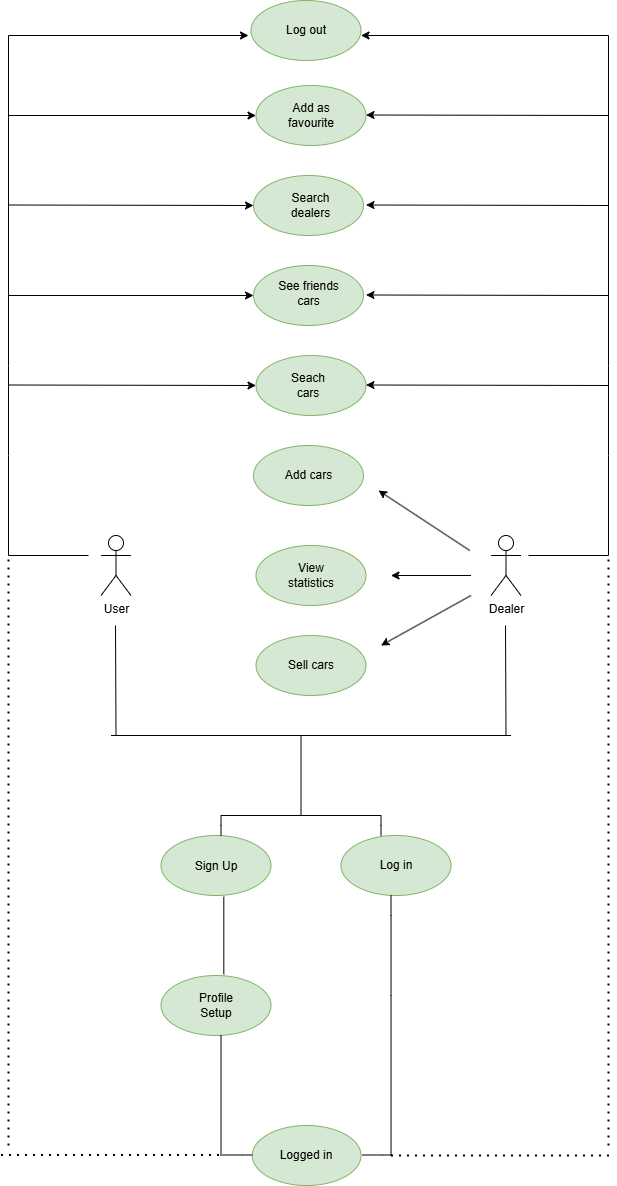

The diagram above was exported from draw.io. Its source (the exported page's mxGraphModel, read from the mxfile embedded in the PNG):
<mxGraphModel dx="1050" dy="522" grid="1" gridSize="10" guides="1" tooltips="1" connect="1" arrows="1" fold="1" page="1" pageScale="1" pageWidth="827" pageHeight="1169" math="0" shadow="0">
  <root>
    <mxCell id="0" />
    <mxCell id="1" parent="0" />
    <mxCell id="oMDx0Ei6fO90JaAQC82B-38" value="" style="ellipse;whiteSpace=wrap;html=1;fillColor=#d5e8d4;strokeColor=#82b366;" vertex="1" parent="1">
      <mxGeometry x="407.5" y="880" width="110" height="60" as="geometry" />
    </mxCell>
    <mxCell id="oMDx0Ei6fO90JaAQC82B-39" value="Seach cars" style="text;html=1;align=center;verticalAlign=middle;whiteSpace=wrap;rounded=0;" vertex="1" parent="1">
      <mxGeometry x="430" y="895" width="60" height="30" as="geometry" />
    </mxCell>
    <mxCell id="oMDx0Ei6fO90JaAQC82B-41" value="" style="ellipse;whiteSpace=wrap;html=1;fillColor=#d5e8d4;strokeColor=#82b366;" vertex="1" parent="1">
      <mxGeometry x="405" y="700" width="110" height="60" as="geometry" />
    </mxCell>
    <mxCell id="oMDx0Ei6fO90JaAQC82B-42" value="" style="ellipse;whiteSpace=wrap;html=1;fillColor=#d5e8d4;strokeColor=#82b366;" vertex="1" parent="1">
      <mxGeometry x="407.5" y="610" width="110" height="60" as="geometry" />
    </mxCell>
    <mxCell id="oMDx0Ei6fO90JaAQC82B-44" value="" style="ellipse;whiteSpace=wrap;html=1;fillColor=#d5e8d4;strokeColor=#82b366;" vertex="1" parent="1">
      <mxGeometry x="405" y="970" width="110" height="60" as="geometry" />
    </mxCell>
    <mxCell id="oMDx0Ei6fO90JaAQC82B-45" value="" style="ellipse;whiteSpace=wrap;html=1;fillColor=#d5e8d4;strokeColor=#82b366;" vertex="1" parent="1">
      <mxGeometry x="402.5" y="525" width="110" height="60" as="geometry" />
    </mxCell>
    <mxCell id="oMDx0Ei6fO90JaAQC82B-47" value="Search dealers" style="text;html=1;align=center;verticalAlign=middle;whiteSpace=wrap;rounded=0;" vertex="1" parent="1">
      <mxGeometry x="430" y="717.5" width="65" height="25" as="geometry" />
    </mxCell>
    <mxCell id="oMDx0Ei6fO90JaAQC82B-48" value="Add as favourite" style="text;html=1;align=center;verticalAlign=middle;whiteSpace=wrap;rounded=0;" vertex="1" parent="1">
      <mxGeometry x="432.5" y="625" width="60" height="30" as="geometry" />
    </mxCell>
    <mxCell id="oMDx0Ei6fO90JaAQC82B-51" value="Log out" style="text;html=1;align=center;verticalAlign=middle;whiteSpace=wrap;rounded=0;" vertex="1" parent="1">
      <mxGeometry x="427.5" y="540" width="60" height="30" as="geometry" />
    </mxCell>
    <mxCell id="oMDx0Ei6fO90JaAQC82B-52" value="Add cars" style="text;html=1;align=center;verticalAlign=middle;whiteSpace=wrap;rounded=0;" vertex="1" parent="1">
      <mxGeometry x="432.5" y="985" width="55" height="30" as="geometry" />
    </mxCell>
    <mxCell id="oMDx0Ei6fO90JaAQC82B-55" value="" style="group" vertex="1" connectable="0" parent="1">
      <mxGeometry x="252.5" y="1060" width="420" height="650" as="geometry" />
    </mxCell>
    <mxCell id="oMDx0Ei6fO90JaAQC82B-1" value="User" style="shape=umlActor;verticalLabelPosition=bottom;verticalAlign=top;html=1;outlineConnect=0;" vertex="1" parent="oMDx0Ei6fO90JaAQC82B-55">
      <mxGeometry width="30" height="60" as="geometry" />
    </mxCell>
    <mxCell id="oMDx0Ei6fO90JaAQC82B-2" value="Dealer&lt;div&gt;&lt;br&gt;&lt;/div&gt;" style="shape=umlActor;verticalLabelPosition=bottom;verticalAlign=top;html=1;outlineConnect=0;" vertex="1" parent="oMDx0Ei6fO90JaAQC82B-55">
      <mxGeometry x="390" width="30" height="60" as="geometry" />
    </mxCell>
    <mxCell id="oMDx0Ei6fO90JaAQC82B-3" value="" style="ellipse;whiteSpace=wrap;html=1;fillColor=#d5e8d4;strokeColor=#82b366;" vertex="1" parent="oMDx0Ei6fO90JaAQC82B-55">
      <mxGeometry x="60" y="300" width="110" height="60" as="geometry" />
    </mxCell>
    <mxCell id="oMDx0Ei6fO90JaAQC82B-4" value="Sign Up" style="text;html=1;align=center;verticalAlign=middle;whiteSpace=wrap;rounded=0;" vertex="1" parent="oMDx0Ei6fO90JaAQC82B-55">
      <mxGeometry x="85" y="316.25" width="60" height="30" as="geometry" />
    </mxCell>
    <mxCell id="oMDx0Ei6fO90JaAQC82B-6" value="" style="endArrow=none;html=1;rounded=0;" edge="1" parent="oMDx0Ei6fO90JaAQC82B-55">
      <mxGeometry width="50" height="50" relative="1" as="geometry">
        <mxPoint x="15" y="200" as="sourcePoint" />
        <mxPoint x="14.5" y="90" as="targetPoint" />
      </mxGeometry>
    </mxCell>
    <mxCell id="oMDx0Ei6fO90JaAQC82B-8" value="" style="endArrow=none;html=1;rounded=0;" edge="1" parent="oMDx0Ei6fO90JaAQC82B-55">
      <mxGeometry width="50" height="50" relative="1" as="geometry">
        <mxPoint x="405" y="200" as="sourcePoint" />
        <mxPoint x="404.5" y="90" as="targetPoint" />
      </mxGeometry>
    </mxCell>
    <mxCell id="oMDx0Ei6fO90JaAQC82B-12" value="" style="endArrow=none;html=1;rounded=0;" edge="1" parent="oMDx0Ei6fO90JaAQC82B-55">
      <mxGeometry width="50" height="50" relative="1" as="geometry">
        <mxPoint x="10" y="200" as="sourcePoint" />
        <mxPoint x="410" y="200" as="targetPoint" />
        <Array as="points">
          <mxPoint x="220" y="200" />
        </Array>
      </mxGeometry>
    </mxCell>
    <mxCell id="oMDx0Ei6fO90JaAQC82B-15" value="" style="ellipse;whiteSpace=wrap;html=1;fillColor=#d5e8d4;strokeColor=#82b366;" vertex="1" parent="oMDx0Ei6fO90JaAQC82B-55">
      <mxGeometry x="240" y="300" width="110" height="60" as="geometry" />
    </mxCell>
    <mxCell id="oMDx0Ei6fO90JaAQC82B-16" value="Log in" style="text;html=1;align=center;verticalAlign=middle;whiteSpace=wrap;rounded=0;" vertex="1" parent="oMDx0Ei6fO90JaAQC82B-55">
      <mxGeometry x="261.25" y="313.75" width="67.5" height="32.5" as="geometry" />
    </mxCell>
    <mxCell id="oMDx0Ei6fO90JaAQC82B-18" value="" style="endArrow=none;html=1;rounded=0;" edge="1" parent="oMDx0Ei6fO90JaAQC82B-55">
      <mxGeometry width="50" height="50" relative="1" as="geometry">
        <mxPoint x="200" y="280" as="sourcePoint" />
        <mxPoint x="200" y="200" as="targetPoint" />
      </mxGeometry>
    </mxCell>
    <mxCell id="oMDx0Ei6fO90JaAQC82B-19" value="" style="endArrow=none;html=1;rounded=0;" edge="1" parent="oMDx0Ei6fO90JaAQC82B-55">
      <mxGeometry width="50" height="50" relative="1" as="geometry">
        <mxPoint x="120" y="280" as="sourcePoint" />
        <mxPoint x="200" y="280" as="targetPoint" />
      </mxGeometry>
    </mxCell>
    <mxCell id="oMDx0Ei6fO90JaAQC82B-20" value="" style="endArrow=none;html=1;rounded=0;" edge="1" parent="oMDx0Ei6fO90JaAQC82B-55">
      <mxGeometry width="50" height="50" relative="1" as="geometry">
        <mxPoint x="200" y="280" as="sourcePoint" />
        <mxPoint x="280" y="280" as="targetPoint" />
      </mxGeometry>
    </mxCell>
    <mxCell id="oMDx0Ei6fO90JaAQC82B-23" value="" style="endArrow=none;html=1;rounded=0;" edge="1" parent="oMDx0Ei6fO90JaAQC82B-55">
      <mxGeometry width="50" height="50" relative="1" as="geometry">
        <mxPoint x="120" y="300" as="sourcePoint" />
        <mxPoint x="120" y="280" as="targetPoint" />
        <Array as="points">
          <mxPoint x="120" y="290" />
        </Array>
      </mxGeometry>
    </mxCell>
    <mxCell id="oMDx0Ei6fO90JaAQC82B-24" value="" style="endArrow=none;html=1;rounded=0;" edge="1" parent="oMDx0Ei6fO90JaAQC82B-55">
      <mxGeometry width="50" height="50" relative="1" as="geometry">
        <mxPoint x="280" y="300" as="sourcePoint" />
        <mxPoint x="280" y="280" as="targetPoint" />
        <Array as="points">
          <mxPoint x="280" y="290" />
        </Array>
      </mxGeometry>
    </mxCell>
    <mxCell id="oMDx0Ei6fO90JaAQC82B-26" value="" style="ellipse;whiteSpace=wrap;html=1;fillColor=#d5e8d4;strokeColor=#82b366;" vertex="1" parent="oMDx0Ei6fO90JaAQC82B-55">
      <mxGeometry x="60" y="440" width="110" height="60" as="geometry" />
    </mxCell>
    <mxCell id="oMDx0Ei6fO90JaAQC82B-29" value="Profile Setup" style="text;html=1;align=center;verticalAlign=middle;whiteSpace=wrap;rounded=0;" vertex="1" parent="oMDx0Ei6fO90JaAQC82B-55">
      <mxGeometry x="85" y="455" width="60" height="30" as="geometry" />
    </mxCell>
    <mxCell id="oMDx0Ei6fO90JaAQC82B-30" value="" style="endArrow=none;html=1;rounded=0;entryX=0.571;entryY=1.02;entryDx=0;entryDy=0;entryPerimeter=0;exitX=0.571;exitY=-0.02;exitDx=0;exitDy=0;exitPerimeter=0;" edge="1" parent="oMDx0Ei6fO90JaAQC82B-55" source="oMDx0Ei6fO90JaAQC82B-26" target="oMDx0Ei6fO90JaAQC82B-3">
      <mxGeometry width="50" height="50" relative="1" as="geometry">
        <mxPoint x="110" y="440" as="sourcePoint" />
        <mxPoint x="160" y="390" as="targetPoint" />
      </mxGeometry>
    </mxCell>
    <mxCell id="oMDx0Ei6fO90JaAQC82B-31" value="" style="ellipse;whiteSpace=wrap;html=1;fillColor=#d5e8d4;strokeColor=#82b366;" vertex="1" parent="oMDx0Ei6fO90JaAQC82B-55">
      <mxGeometry x="151.25" y="590" width="108.75" height="60" as="geometry" />
    </mxCell>
    <mxCell id="oMDx0Ei6fO90JaAQC82B-32" value="Logged in" style="text;html=1;align=center;verticalAlign=middle;whiteSpace=wrap;rounded=0;" vertex="1" parent="oMDx0Ei6fO90JaAQC82B-55">
      <mxGeometry x="175.63" y="605" width="60" height="30" as="geometry" />
    </mxCell>
    <mxCell id="oMDx0Ei6fO90JaAQC82B-33" value="" style="endArrow=none;html=1;rounded=0;" edge="1" parent="oMDx0Ei6fO90JaAQC82B-55">
      <mxGeometry width="50" height="50" relative="1" as="geometry">
        <mxPoint x="120" y="620" as="sourcePoint" />
        <mxPoint x="120" y="500" as="targetPoint" />
      </mxGeometry>
    </mxCell>
    <mxCell id="oMDx0Ei6fO90JaAQC82B-34" value="" style="endArrow=none;html=1;rounded=0;" edge="1" parent="oMDx0Ei6fO90JaAQC82B-55">
      <mxGeometry width="50" height="50" relative="1" as="geometry">
        <mxPoint x="121.25" y="619.5" as="sourcePoint" />
        <mxPoint x="151.25" y="619.5" as="targetPoint" />
        <Array as="points">
          <mxPoint x="141.25" y="619.5" />
        </Array>
      </mxGeometry>
    </mxCell>
    <mxCell id="oMDx0Ei6fO90JaAQC82B-36" value="" style="endArrow=none;html=1;rounded=0;entryX=0.727;entryY=1;entryDx=0;entryDy=0;entryPerimeter=0;" edge="1" parent="oMDx0Ei6fO90JaAQC82B-55">
      <mxGeometry width="50" height="50" relative="1" as="geometry">
        <mxPoint x="290.03" y="620" as="sourcePoint" />
        <mxPoint x="290" y="360" as="targetPoint" />
        <Array as="points">
          <mxPoint x="290.03" y="460" />
          <mxPoint x="290.03" y="380" />
        </Array>
      </mxGeometry>
    </mxCell>
    <mxCell id="oMDx0Ei6fO90JaAQC82B-37" value="" style="endArrow=none;html=1;rounded=0;" edge="1" parent="oMDx0Ei6fO90JaAQC82B-55">
      <mxGeometry width="50" height="50" relative="1" as="geometry">
        <mxPoint x="261.25" y="619.5" as="sourcePoint" />
        <mxPoint x="291.25" y="619.5" as="targetPoint" />
        <Array as="points">
          <mxPoint x="281.25" y="619.5" />
        </Array>
      </mxGeometry>
    </mxCell>
    <mxCell id="oMDx0Ei6fO90JaAQC82B-68" value="" style="endArrow=none;dashed=1;html=1;dashPattern=1 3;strokeWidth=2;rounded=0;" edge="1" parent="oMDx0Ei6fO90JaAQC82B-55">
      <mxGeometry width="50" height="50" relative="1" as="geometry">
        <mxPoint x="290" y="620" as="sourcePoint" />
        <mxPoint x="510" y="620" as="targetPoint" />
      </mxGeometry>
    </mxCell>
    <mxCell id="oMDx0Ei6fO90JaAQC82B-71" value="" style="endArrow=none;dashed=1;html=1;dashPattern=1 3;strokeWidth=2;rounded=0;" edge="1" parent="oMDx0Ei6fO90JaAQC82B-55">
      <mxGeometry width="50" height="50" relative="1" as="geometry">
        <mxPoint x="-100" y="619.5" as="sourcePoint" />
        <mxPoint x="120" y="619.5" as="targetPoint" />
      </mxGeometry>
    </mxCell>
    <mxCell id="oMDx0Ei6fO90JaAQC82B-43" value="" style="ellipse;whiteSpace=wrap;html=1;fillColor=#d5e8d4;strokeColor=#82b366;" vertex="1" parent="oMDx0Ei6fO90JaAQC82B-55">
      <mxGeometry x="155" y="10" width="110" height="60" as="geometry" />
    </mxCell>
    <mxCell id="oMDx0Ei6fO90JaAQC82B-46" value="Sell cars" style="ellipse;whiteSpace=wrap;html=1;fillColor=#d5e8d4;strokeColor=#82b366;" vertex="1" parent="oMDx0Ei6fO90JaAQC82B-55">
      <mxGeometry x="155" y="100" width="110" height="60" as="geometry" />
    </mxCell>
    <mxCell id="oMDx0Ei6fO90JaAQC82B-50" value="View statistics" style="text;html=1;align=center;verticalAlign=middle;whiteSpace=wrap;rounded=0;" vertex="1" parent="oMDx0Ei6fO90JaAQC82B-55">
      <mxGeometry x="180" y="25" width="60" height="30" as="geometry" />
    </mxCell>
    <mxCell id="oMDx0Ei6fO90JaAQC82B-87" value="" style="endArrow=classic;html=1;rounded=0;" edge="1" parent="oMDx0Ei6fO90JaAQC82B-55">
      <mxGeometry width="50" height="50" relative="1" as="geometry">
        <mxPoint x="370" y="40" as="sourcePoint" />
        <mxPoint x="290" y="40" as="targetPoint" />
      </mxGeometry>
    </mxCell>
    <mxCell id="oMDx0Ei6fO90JaAQC82B-90" value="" style="endArrow=classic;html=1;rounded=0;" edge="1" parent="oMDx0Ei6fO90JaAQC82B-55">
      <mxGeometry width="50" height="50" relative="1" as="geometry">
        <mxPoint x="370" y="60" as="sourcePoint" />
        <mxPoint x="280" y="110" as="targetPoint" />
      </mxGeometry>
    </mxCell>
    <mxCell id="oMDx0Ei6fO90JaAQC82B-57" value="" style="group" vertex="1" connectable="0" parent="1">
      <mxGeometry x="405" y="790" width="110" height="60" as="geometry" />
    </mxCell>
    <mxCell id="oMDx0Ei6fO90JaAQC82B-53" value="" style="ellipse;whiteSpace=wrap;html=1;fillColor=#d5e8d4;strokeColor=#82b366;" vertex="1" parent="oMDx0Ei6fO90JaAQC82B-57">
      <mxGeometry width="110" height="60" as="geometry" />
    </mxCell>
    <mxCell id="oMDx0Ei6fO90JaAQC82B-54" value="See friends cars" style="text;html=1;align=center;verticalAlign=middle;whiteSpace=wrap;rounded=0;" vertex="1" parent="oMDx0Ei6fO90JaAQC82B-57">
      <mxGeometry x="21.25" y="10" width="68.75" height="35" as="geometry" />
    </mxCell>
    <mxCell id="oMDx0Ei6fO90JaAQC82B-60" value="" style="endArrow=none;html=1;rounded=0;" edge="1" parent="1">
      <mxGeometry width="50" height="50" relative="1" as="geometry">
        <mxPoint x="680" y="1080" as="sourcePoint" />
        <mxPoint x="760" y="1080" as="targetPoint" />
      </mxGeometry>
    </mxCell>
    <mxCell id="oMDx0Ei6fO90JaAQC82B-61" value="" style="endArrow=none;html=1;rounded=0;" edge="1" parent="1">
      <mxGeometry width="50" height="50" relative="1" as="geometry">
        <mxPoint x="760" y="1080" as="sourcePoint" />
        <mxPoint x="760" y="560" as="targetPoint" />
        <Array as="points">
          <mxPoint x="760" y="980" />
          <mxPoint x="760" y="890" />
        </Array>
      </mxGeometry>
    </mxCell>
    <mxCell id="oMDx0Ei6fO90JaAQC82B-66" value="" style="endArrow=none;html=1;rounded=0;exitX=1;exitY=0.583;exitDx=0;exitDy=0;exitPerimeter=0;endFill=0;startArrow=classic;startFill=1;" edge="1" parent="1" source="oMDx0Ei6fO90JaAQC82B-45">
      <mxGeometry width="50" height="50" relative="1" as="geometry">
        <mxPoint x="630" y="600" as="sourcePoint" />
        <mxPoint x="760" y="560" as="targetPoint" />
      </mxGeometry>
    </mxCell>
    <mxCell id="oMDx0Ei6fO90JaAQC82B-69" value="" style="endArrow=none;dashed=1;html=1;dashPattern=1 3;strokeWidth=2;rounded=0;" edge="1" parent="1">
      <mxGeometry width="50" height="50" relative="1" as="geometry">
        <mxPoint x="760" y="1670" as="sourcePoint" />
        <mxPoint x="760" y="1080" as="targetPoint" />
        <Array as="points" />
      </mxGeometry>
    </mxCell>
    <mxCell id="oMDx0Ei6fO90JaAQC82B-72" value="" style="endArrow=none;html=1;rounded=0;" edge="1" parent="1">
      <mxGeometry width="50" height="50" relative="1" as="geometry">
        <mxPoint x="160" y="1080" as="sourcePoint" />
        <mxPoint x="160" y="560" as="targetPoint" />
        <Array as="points">
          <mxPoint x="160" y="980" />
          <mxPoint x="160" y="890" />
        </Array>
      </mxGeometry>
    </mxCell>
    <mxCell id="oMDx0Ei6fO90JaAQC82B-74" value="" style="endArrow=none;dashed=1;html=1;dashPattern=1 3;strokeWidth=2;rounded=0;" edge="1" parent="1">
      <mxGeometry width="50" height="50" relative="1" as="geometry">
        <mxPoint x="160" y="1670" as="sourcePoint" />
        <mxPoint x="160" y="1080" as="targetPoint" />
        <Array as="points" />
      </mxGeometry>
    </mxCell>
    <mxCell id="oMDx0Ei6fO90JaAQC82B-75" value="" style="endArrow=none;html=1;rounded=0;" edge="1" parent="1">
      <mxGeometry width="50" height="50" relative="1" as="geometry">
        <mxPoint x="160" y="1080" as="sourcePoint" />
        <mxPoint x="240" y="1080" as="targetPoint" />
      </mxGeometry>
    </mxCell>
    <mxCell id="oMDx0Ei6fO90JaAQC82B-76" value="" style="endArrow=classic;html=1;rounded=0;entryX=0;entryY=0.5;entryDx=0;entryDy=0;endFill=1;" edge="1" parent="1" target="oMDx0Ei6fO90JaAQC82B-38">
      <mxGeometry width="50" height="50" relative="1" as="geometry">
        <mxPoint x="160" y="909.5" as="sourcePoint" />
        <mxPoint x="400" y="910" as="targetPoint" />
      </mxGeometry>
    </mxCell>
    <mxCell id="oMDx0Ei6fO90JaAQC82B-78" value="" style="endArrow=classic;html=1;rounded=0;entryX=0;entryY=0.5;entryDx=0;entryDy=0;endFill=1;" edge="1" parent="1" target="oMDx0Ei6fO90JaAQC82B-53">
      <mxGeometry width="50" height="50" relative="1" as="geometry">
        <mxPoint x="160" y="820" as="sourcePoint" />
        <mxPoint x="380" y="820" as="targetPoint" />
      </mxGeometry>
    </mxCell>
    <mxCell id="oMDx0Ei6fO90JaAQC82B-79" value="" style="endArrow=classic;html=1;rounded=0;endFill=1;entryX=0;entryY=0.5;entryDx=0;entryDy=0;" edge="1" parent="1" target="oMDx0Ei6fO90JaAQC82B-41">
      <mxGeometry width="50" height="50" relative="1" as="geometry">
        <mxPoint x="160" y="729.5" as="sourcePoint" />
        <mxPoint x="400" y="730" as="targetPoint" />
      </mxGeometry>
    </mxCell>
    <mxCell id="oMDx0Ei6fO90JaAQC82B-80" value="" style="endArrow=classic;html=1;rounded=0;entryX=0;entryY=0.5;entryDx=0;entryDy=0;endFill=1;" edge="1" parent="1" target="oMDx0Ei6fO90JaAQC82B-42">
      <mxGeometry width="50" height="50" relative="1" as="geometry">
        <mxPoint x="160" y="640" as="sourcePoint" />
        <mxPoint x="380" y="640" as="targetPoint" />
      </mxGeometry>
    </mxCell>
    <mxCell id="oMDx0Ei6fO90JaAQC82B-84" value="" style="endArrow=classic;html=1;rounded=0;" edge="1" parent="1">
      <mxGeometry width="50" height="50" relative="1" as="geometry">
        <mxPoint x="621.25" y="1075" as="sourcePoint" />
        <mxPoint x="530" y="1015" as="targetPoint" />
      </mxGeometry>
    </mxCell>
    <mxCell id="oMDx0Ei6fO90JaAQC82B-99" value="" style="endArrow=classic;html=1;rounded=0;exitX=1;exitY=0.583;exitDx=0;exitDy=0;exitPerimeter=0;endFill=1;" edge="1" parent="1">
      <mxGeometry width="50" height="50" relative="1" as="geometry">
        <mxPoint x="160" y="560" as="sourcePoint" />
        <mxPoint x="400" y="560" as="targetPoint" />
      </mxGeometry>
    </mxCell>
    <mxCell id="oMDx0Ei6fO90JaAQC82B-100" value="" style="endArrow=none;html=1;rounded=0;startArrow=classic;startFill=1;" edge="1" parent="1">
      <mxGeometry width="50" height="50" relative="1" as="geometry">
        <mxPoint x="517.5" y="909.5" as="sourcePoint" />
        <mxPoint x="760" y="910" as="targetPoint" />
      </mxGeometry>
    </mxCell>
    <mxCell id="oMDx0Ei6fO90JaAQC82B-101" value="" style="endArrow=none;html=1;rounded=0;startArrow=classic;startFill=1;" edge="1" parent="1">
      <mxGeometry width="50" height="50" relative="1" as="geometry">
        <mxPoint x="517.5" y="819.5" as="sourcePoint" />
        <mxPoint x="760" y="820" as="targetPoint" />
      </mxGeometry>
    </mxCell>
    <mxCell id="oMDx0Ei6fO90JaAQC82B-102" value="" style="endArrow=none;html=1;rounded=0;startArrow=classic;startFill=1;" edge="1" parent="1">
      <mxGeometry width="50" height="50" relative="1" as="geometry">
        <mxPoint x="517.5" y="729.5" as="sourcePoint" />
        <mxPoint x="760" y="730" as="targetPoint" />
      </mxGeometry>
    </mxCell>
    <mxCell id="oMDx0Ei6fO90JaAQC82B-103" value="" style="endArrow=none;html=1;rounded=0;startArrow=classic;startFill=1;" edge="1" parent="1">
      <mxGeometry width="50" height="50" relative="1" as="geometry">
        <mxPoint x="517.5" y="639.5" as="sourcePoint" />
        <mxPoint x="760" y="640" as="targetPoint" />
      </mxGeometry>
    </mxCell>
  </root>
</mxGraphModel>